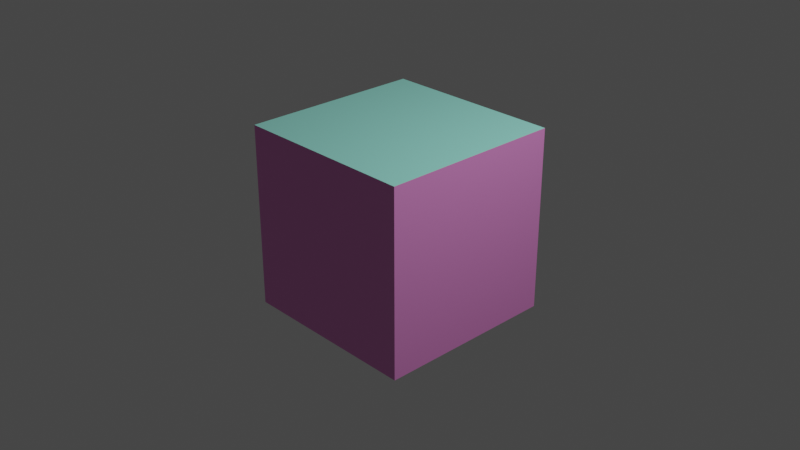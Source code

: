# Source: base.blend  (saved by Blender 2.93.20; exported with 4.5.12 LTS)
import bpy
from mathutils import Matrix  # noqa: F401  (used for matrix-valued properties, if any)

bpy.ops.wm.read_factory_settings(use_empty=True)
scene = bpy.context.scene
scene.name = 'Scene'

# ---- collections
col_collection = bpy.data.collections.new('Collection'); scene.collection.children.link(col_collection)

# ---- materials (node trees are filled in below, after node groups)
mat_material = bpy.data.materials.new('Material')
mat_material.alpha_threshold = 0.0
mat_material.use_transparent_shadow = False
mat_material.line_color = (0.0, 0.0, 0.0, 1.0)
mat_material_003 = bpy.data.materials.new('Material.003')
mat_material_003.use_transparent_shadow = False

# ---- material node trees
mat_material.use_nodes = True; mat_material.node_tree.nodes.clear()
_N = mat_material.node_tree.nodes; _L = mat_material.node_tree.links
n0 = _N.new('ShaderNodeOutputMaterial'); n0.name = 'Material Output'; n0.location = (300, 300)
n1 = _N.new('ShaderNodeBsdfPrincipled'); n1.name = 'Principled BSDF'; n1.location = (10, 300)
n1.distribution = 'GGX'
n1.subsurface_method = 'BURLEY'
n1.inputs[0].default_value = (0.3029, 0.8, 0.6889, 1.0)
n1.inputs[2].default_value = 0.4
n1.inputs[3].default_value = 1.45
n1.inputs[27].default_value = (0.0, 0.0, 0.0, 1.0)
n1.inputs[28].default_value = 1.0
_L.new(n1.outputs[0], n0.inputs[0])
n0.is_active_output = True
mat_material_003.use_nodes = True; mat_material_003.node_tree.nodes.clear()
_N = mat_material_003.node_tree.nodes; _L = mat_material_003.node_tree.links
n0 = _N.new('ShaderNodeBsdfPrincipled'); n0.name = 'Principled BSDF'; n0.location = (10, 300)
n0.distribution = 'GGX'
n0.subsurface_method = 'BURLEY'
n0.inputs[0].default_value = (0.8, 0.2602, 0.661, 1.0)
n0.inputs[3].default_value = 1.45
n0.inputs[27].default_value = (0.0, 0.0, 0.0, 1.0)
n0.inputs[28].default_value = 1.0
n1 = _N.new('ShaderNodeOutputMaterial'); n1.name = 'Material Output'; n1.location = (300, 300)
_L.new(n0.outputs[0], n1.inputs[0])
n1.is_active_output = True

# ---- world
world_world = bpy.data.worlds.new('World'); scene.world = world_world
world_world.use_nodes = True; world_world.node_tree.nodes.clear()
_N = world_world.node_tree.nodes; _L = world_world.node_tree.links
n0 = _N.new('ShaderNodeOutputWorld'); n0.name = 'World Output'; n0.location = (300, 300)
n1 = _N.new('ShaderNodeBackground'); n1.name = 'Background'; n1.location = (10, 300)
n1.inputs[0].default_value = (0.05088, 0.05088, 0.05088, 1.0)
_L.new(n1.outputs[0], n0.inputs[0])
n0.is_active_output = True
world_world.color = (0.05088, 0.05088, 0.05088)
world_world.use_sun_shadow = False
world_world.sun_shadow_jitter_overblur = 0.0

# ---- cameras
cam_camera = bpy.data.cameras.new('Camera')
cam_camera.clip_end = 100.0
cam_camera.ortho_scale = 7.314

# ---- lights
light_light = bpy.data.lights.new('Light', 'POINT')
light_light.transmission_factor = 0.0
light_light.energy = 1000.0
light_light.shadow_soft_size = 0.1
light_light.shadow_maximum_resolution = 0.006
light_light.use_absolute_resolution = True

# ---- meshes
me_cube = bpy.data.meshes.new('Cube')
me_cube.from_pydata([(1.0, 1.0, 1.0), (1.0, 1.0, -1.0), (1.0, -1.0, 1.0), (1.0, -1.0, -1.0), (-1.0, 1.0, 1.0), (-1.0, 1.0, -1.0), (-1.0, -1.0, 1.0), (-1.0, -1.0, -1.0)], [], [(0, 4, 6, 2), (3, 2, 6, 7), (7, 6, 4, 5), (5, 1, 3, 7), (1, 0, 2, 3), (5, 4, 0, 1)])
me_cube.polygons.foreach_set('material_index', [0, 1, 1, 0, 1, 1])
_uv = me_cube.uv_layers.new(name='UVMap')
_uv.uv.foreach_set('vector', [0.625, 0.5, 0.875, 0.5, 0.875, 0.75, 0.625, 0.75, 0.375, 0.75, 0.625, 0.75, 0.625, 1.0, 0.375, 1.0, 0.375, 0.0, 0.625, 0.0, 0.625, 0.25, 0.375, 0.25, 0.125, 0.5, 0.375, 0.5, 0.375, 0.75, 0.125, 0.75, 0.375, 0.5, 0.625, 0.5, 0.625, 0.75, 0.375, 0.75, 0.375, 0.25, 0.625, 0.25, 0.625, 0.5, 0.375, 0.5])
me_cube.materials.append(mat_material)
me_cube.materials.append(mat_material_003)
me_cube.use_remesh_preserve_volume = False
me_cube.use_remesh_preserve_attributes = False
me_cube.use_mirror_vertex_groups = False
me_cube.update()

# ---- objects
ob_cube = bpy.data.objects.new('Cube', me_cube)
ob_light = bpy.data.objects.new('Light', light_light)
ob_camera = bpy.data.objects.new('Camera', cam_camera)

# ---- transforms, parenting, visibility, modifiers, constraints
ob_cube.location = (0.0, 0.0, 0.0)
ob_cube.lock_rotations_4d = False
ob_cube.empty_display_type = 'ARROWS'
ob_cube.lineart.crease_threshold = 0.0
ob_light.location = (4.076, 1.005, 5.904)
ob_light.rotation_euler = (0.6503, 0.05522, 1.866)
ob_light.lock_rotations_4d = False
ob_light.empty_display_type = 'ARROWS'
ob_light.color = (0.0, 0.0, 0.0, 0.0)
ob_light.lineart.crease_threshold = 0.0
ob_camera.location = (7.359, -6.926, 4.958)
ob_camera.rotation_euler = (1.109, 0.0, 0.8149)
ob_camera.lock_rotations_4d = False
ob_camera.empty_display_type = 'ARROWS'
ob_camera.color = (0.0, 0.0, 0.0, 0.0)
ob_camera.display_type = 'WIRE'
ob_camera.lineart.crease_threshold = 0.0

# ---- collection membership
col_collection.objects.link(ob_cube)
col_collection.objects.link(ob_light)
col_collection.objects.link(ob_camera)

# ---- scene / render settings (as saved in the file)
scene.camera = ob_camera
scene.frame_start = 1; scene.frame_end = 250; scene.frame_set(1)
scene.render.engine = 'BLENDER_EEVEE_NEXT'
scene.cycles.use_denoising = False
scene.cycles.samples = 128
scene.cycles.sampling_pattern = 'TABULATED_SOBOL'
scene.cycles.use_adaptive_sampling = False
scene.cycles.use_light_tree = False
scene.view_settings.view_transform = 'Filmic'
bpy.context.view_layer.update()
